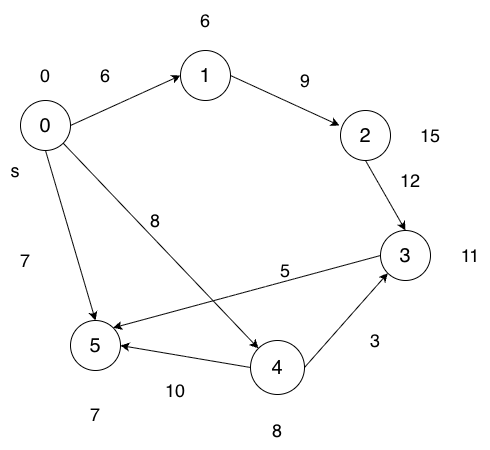

The diagram above was exported from draw.io. Its source (the exported page's mxGraphModel, read from the mxfile embedded in the PNG):
<mxGraphModel dx="976" dy="565" grid="1" gridSize="10" guides="1" tooltips="1" connect="1" arrows="1" fold="1" page="1" pageScale="1" pageWidth="827" pageHeight="1169" math="0" shadow="0">
  <root>
    <mxCell id="0" />
    <mxCell id="1" parent="0" />
    <mxCell id="DePy2Q2ZPgttYAn2OyDl-8" edge="1" parent="1" source="DePy2Q2ZPgttYAn2OyDl-1" style="rounded=0;orthogonalLoop=1;jettySize=auto;html=1;exitX=0.5;exitY=1;exitDx=0;exitDy=0;entryX=0.5;entryY=0;entryDx=0;entryDy=0;strokeColor=default;align=center;verticalAlign=middle;fontFamily=Helvetica;fontSize=11;fontColor=default;labelBackgroundColor=default;endArrow=classic;fillColor=default;" target="DePy2Q2ZPgttYAn2OyDl-5">
      <mxGeometry relative="1" as="geometry" />
    </mxCell>
    <mxCell id="DePy2Q2ZPgttYAn2OyDl-9" edge="1" parent="1" source="DePy2Q2ZPgttYAn2OyDl-1" style="rounded=0;orthogonalLoop=1;jettySize=auto;html=1;exitX=1;exitY=1;exitDx=0;exitDy=0;entryX=0;entryY=0;entryDx=0;entryDy=0;strokeColor=default;align=center;verticalAlign=middle;fontFamily=Helvetica;fontSize=11;fontColor=default;labelBackgroundColor=default;endArrow=classic;fillColor=default;" target="DePy2Q2ZPgttYAn2OyDl-7">
      <mxGeometry relative="1" as="geometry" />
    </mxCell>
    <mxCell id="DePy2Q2ZPgttYAn2OyDl-10" edge="1" parent="1" source="DePy2Q2ZPgttYAn2OyDl-1" style="rounded=0;orthogonalLoop=1;jettySize=auto;html=1;exitX=1;exitY=0.5;exitDx=0;exitDy=0;entryX=0;entryY=0.5;entryDx=0;entryDy=0;strokeColor=default;align=center;verticalAlign=middle;fontFamily=Helvetica;fontSize=11;fontColor=default;labelBackgroundColor=default;endArrow=classic;fillColor=default;" target="DePy2Q2ZPgttYAn2OyDl-2">
      <mxGeometry relative="1" as="geometry" />
    </mxCell>
    <mxCell id="DePy2Q2ZPgttYAn2OyDl-1" parent="1" style="ellipse;whiteSpace=wrap;html=1;aspect=fixed;strokeColor=default;rounded=0;align=center;verticalAlign=middle;fontFamily=Helvetica;fontSize=11;fontColor=default;labelBackgroundColor=default;" value="&lt;span style=&quot;font-size: 20px;&quot;&gt;0&lt;/span&gt;" vertex="1">
      <mxGeometry height="50" width="50" x="180" y="130" as="geometry" />
    </mxCell>
    <mxCell id="DePy2Q2ZPgttYAn2OyDl-2" parent="1" style="ellipse;whiteSpace=wrap;html=1;aspect=fixed;rounded=0;strokeColor=default;align=center;verticalAlign=middle;fontFamily=Helvetica;fontSize=11;fontColor=default;labelBackgroundColor=default;fillColor=default;" value="&lt;span style=&quot;font-size: 20px;&quot;&gt;1&lt;/span&gt;" vertex="1">
      <mxGeometry height="50" width="50" x="340" y="80" as="geometry" />
    </mxCell>
    <mxCell id="DePy2Q2ZPgttYAn2OyDl-12" edge="1" parent="1" source="DePy2Q2ZPgttYAn2OyDl-3" style="rounded=0;orthogonalLoop=1;jettySize=auto;html=1;exitX=0.5;exitY=1;exitDx=0;exitDy=0;entryX=0.5;entryY=0;entryDx=0;entryDy=0;" target="DePy2Q2ZPgttYAn2OyDl-6">
      <mxGeometry relative="1" as="geometry" />
    </mxCell>
    <mxCell id="DePy2Q2ZPgttYAn2OyDl-3" parent="1" style="ellipse;whiteSpace=wrap;html=1;aspect=fixed;strokeColor=default;align=center;verticalAlign=middle;fontFamily=Helvetica;fontSize=11;fontColor=default;fillColor=default;rounded=0;labelBackgroundColor=default;" value="&lt;span style=&quot;font-size: 20px;&quot;&gt;2&lt;/span&gt;" vertex="1">
      <mxGeometry height="50" width="50" x="500" y="140" as="geometry" />
    </mxCell>
    <mxCell id="DePy2Q2ZPgttYAn2OyDl-5" parent="1" style="ellipse;whiteSpace=wrap;html=1;aspect=fixed;rounded=0;strokeColor=default;align=center;verticalAlign=middle;fontFamily=Helvetica;fontSize=11;fontColor=default;labelBackgroundColor=default;fillColor=default;" value="&lt;font style=&quot;font-size: 20px;&quot;&gt;5&lt;/font&gt;" vertex="1">
      <mxGeometry height="50" width="50" x="230" y="350" as="geometry" />
    </mxCell>
    <mxCell id="DePy2Q2ZPgttYAn2OyDl-14" edge="1" parent="1" source="DePy2Q2ZPgttYAn2OyDl-6" style="rounded=0;orthogonalLoop=1;jettySize=auto;html=1;exitX=0;exitY=0.5;exitDx=0;exitDy=0;entryX=1;entryY=0;entryDx=0;entryDy=0;" target="DePy2Q2ZPgttYAn2OyDl-5">
      <mxGeometry relative="1" as="geometry" />
    </mxCell>
    <mxCell id="DePy2Q2ZPgttYAn2OyDl-6" parent="1" style="ellipse;whiteSpace=wrap;html=1;aspect=fixed;rounded=0;strokeColor=default;align=center;verticalAlign=middle;fontFamily=Helvetica;fontSize=11;fontColor=default;labelBackgroundColor=default;fillColor=default;" value="&lt;span style=&quot;font-size: 20px;&quot;&gt;3&lt;/span&gt;" vertex="1">
      <mxGeometry height="50" width="50" x="540" y="260" as="geometry" />
    </mxCell>
    <mxCell id="DePy2Q2ZPgttYAn2OyDl-13" edge="1" parent="1" source="DePy2Q2ZPgttYAn2OyDl-7" style="rounded=0;orthogonalLoop=1;jettySize=auto;html=1;exitX=1;exitY=0.5;exitDx=0;exitDy=0;entryX=0;entryY=1;entryDx=0;entryDy=0;strokeColor=default;align=center;verticalAlign=middle;fontFamily=Helvetica;fontSize=11;fontColor=default;labelBackgroundColor=default;fillColor=default;endArrow=classic;" target="DePy2Q2ZPgttYAn2OyDl-6">
      <mxGeometry relative="1" as="geometry" />
    </mxCell>
    <mxCell id="DePy2Q2ZPgttYAn2OyDl-15" edge="1" parent="1" source="DePy2Q2ZPgttYAn2OyDl-7" style="rounded=0;orthogonalLoop=1;jettySize=auto;html=1;exitX=0;exitY=0.5;exitDx=0;exitDy=0;entryX=1;entryY=0.5;entryDx=0;entryDy=0;" target="DePy2Q2ZPgttYAn2OyDl-5">
      <mxGeometry relative="1" as="geometry" />
    </mxCell>
    <mxCell id="DePy2Q2ZPgttYAn2OyDl-7" parent="1" style="ellipse;whiteSpace=wrap;html=1;aspect=fixed;rounded=0;strokeColor=default;align=center;verticalAlign=middle;fontFamily=Helvetica;fontSize=11;fontColor=default;labelBackgroundColor=default;fillColor=default;" value="&lt;span style=&quot;font-size: 20px;&quot;&gt;4&lt;/span&gt;" vertex="1">
      <mxGeometry height="54" width="54" x="410" y="370" as="geometry" />
    </mxCell>
    <mxCell id="DePy2Q2ZPgttYAn2OyDl-11" edge="1" parent="1" source="DePy2Q2ZPgttYAn2OyDl-2" style="rounded=0;orthogonalLoop=1;jettySize=auto;html=1;exitX=1;exitY=0.5;exitDx=0;exitDy=0;entryX=-0.02;entryY=0.3;entryDx=0;entryDy=0;entryPerimeter=0;strokeColor=default;align=center;verticalAlign=middle;fontFamily=Helvetica;fontSize=11;fontColor=default;labelBackgroundColor=default;endArrow=classic;fillColor=default;" target="DePy2Q2ZPgttYAn2OyDl-3">
      <mxGeometry relative="1" as="geometry" />
    </mxCell>
    <mxCell id="DePy2Q2ZPgttYAn2OyDl-16" parent="1" style="text;html=1;whiteSpace=wrap;strokeColor=none;fillColor=none;align=center;verticalAlign=middle;rounded=0;autosize=1;resizable=0;" value="&lt;font style=&quot;font-size: 18px;&quot;&gt;6&lt;/font&gt;" vertex="1">
      <mxGeometry height="40" width="30" x="250" y="85" as="geometry" />
    </mxCell>
    <mxCell id="DePy2Q2ZPgttYAn2OyDl-17" parent="1" style="text;html=1;whiteSpace=wrap;strokeColor=none;fillColor=none;align=center;verticalAlign=middle;rounded=0;autosize=1;resizable=0;" value="&lt;font style=&quot;font-size: 18px;&quot;&gt;9&lt;/font&gt;" vertex="1">
      <mxGeometry height="40" width="30" x="450" y="90" as="geometry" />
    </mxCell>
    <mxCell id="DePy2Q2ZPgttYAn2OyDl-18" parent="1" style="text;html=1;whiteSpace=wrap;strokeColor=none;fillColor=none;align=center;verticalAlign=middle;rounded=0;autosize=1;resizable=0;" value="&lt;font style=&quot;font-size: 18px;&quot;&gt;12&lt;/font&gt;" vertex="1">
      <mxGeometry height="40" width="40" x="550" y="190" as="geometry" />
    </mxCell>
    <mxCell id="DePy2Q2ZPgttYAn2OyDl-19" parent="1" style="text;html=1;whiteSpace=wrap;strokeColor=none;fillColor=none;align=center;verticalAlign=middle;rounded=0;autosize=1;resizable=0;" value="&lt;font style=&quot;font-size: 18px;&quot;&gt;3&lt;/font&gt;" vertex="1">
      <mxGeometry height="40" width="30" x="520" y="350" as="geometry" />
    </mxCell>
    <mxCell id="DePy2Q2ZPgttYAn2OyDl-20" parent="1" style="text;html=1;whiteSpace=wrap;strokeColor=none;fillColor=none;align=center;verticalAlign=middle;rounded=0;autosize=1;resizable=0;" value="&lt;font style=&quot;font-size: 18px;&quot;&gt;5&lt;/font&gt;" vertex="1">
      <mxGeometry height="40" width="30" x="430" y="280" as="geometry" />
    </mxCell>
    <mxCell id="DePy2Q2ZPgttYAn2OyDl-21" parent="1" style="text;html=1;whiteSpace=wrap;strokeColor=none;fillColor=none;align=center;verticalAlign=middle;rounded=0;autosize=1;resizable=0;" value="&lt;font style=&quot;font-size: 18px;&quot;&gt;8&lt;/font&gt;" vertex="1">
      <mxGeometry height="40" width="30" x="300" y="230" as="geometry" />
    </mxCell>
    <mxCell id="DePy2Q2ZPgttYAn2OyDl-22" parent="1" style="text;html=1;whiteSpace=wrap;strokeColor=none;fillColor=none;align=center;verticalAlign=middle;rounded=0;autosize=1;resizable=0;" value="&lt;font style=&quot;font-size: 18px;&quot;&gt;7&lt;/font&gt;" vertex="1">
      <mxGeometry height="40" width="30" x="170" y="270" as="geometry" />
    </mxCell>
    <mxCell id="DePy2Q2ZPgttYAn2OyDl-23" parent="1" style="text;html=1;whiteSpace=wrap;strokeColor=none;fillColor=none;align=center;verticalAlign=middle;rounded=0;autosize=1;resizable=0;" value="&lt;font style=&quot;font-size: 18px;&quot;&gt;10&lt;/font&gt;" vertex="1">
      <mxGeometry height="40" width="40" x="315" y="400" as="geometry" />
    </mxCell>
    <mxCell id="DePy2Q2ZPgttYAn2OyDl-30" parent="1" style="text;html=1;whiteSpace=wrap;strokeColor=none;fillColor=none;align=center;verticalAlign=middle;rounded=0;autosize=1;resizable=0;" value="&lt;font style=&quot;font-size: 18px;&quot;&gt;s&lt;/font&gt;" vertex="1">
      <mxGeometry height="40" width="30" x="160" y="180" as="geometry" />
    </mxCell>
    <mxCell id="DePy2Q2ZPgttYAn2OyDl-31" parent="1" style="text;html=1;whiteSpace=wrap;strokeColor=none;fillColor=none;align=center;verticalAlign=middle;rounded=0;autosize=1;resizable=0;" value="&lt;font style=&quot;font-size: 18px;&quot;&gt;0&lt;/font&gt;" vertex="1">
      <mxGeometry height="40" width="30" x="190" y="85" as="geometry" />
    </mxCell>
    <mxCell id="DePy2Q2ZPgttYAn2OyDl-32" parent="1" style="text;html=1;whiteSpace=wrap;strokeColor=none;fillColor=none;align=center;verticalAlign=middle;rounded=0;autosize=1;resizable=0;" value="&lt;font style=&quot;font-size: 18px;&quot;&gt;6&lt;/font&gt;" vertex="1">
      <mxGeometry height="40" width="30" x="350" y="30" as="geometry" />
    </mxCell>
    <mxCell id="DePy2Q2ZPgttYAn2OyDl-33" parent="1" style="text;html=1;whiteSpace=wrap;strokeColor=none;fillColor=none;align=center;verticalAlign=middle;rounded=0;autosize=1;resizable=0;" value="&lt;font style=&quot;font-size: 18px;&quot;&gt;15&lt;/font&gt;" vertex="1">
      <mxGeometry height="40" width="40" x="570" y="145" as="geometry" />
    </mxCell>
    <mxCell id="DePy2Q2ZPgttYAn2OyDl-34" parent="1" style="text;html=1;whiteSpace=wrap;strokeColor=none;fillColor=none;align=center;verticalAlign=middle;rounded=0;autosize=1;resizable=0;" value="&lt;font style=&quot;font-size: 18px;&quot;&gt;11&lt;/font&gt;" vertex="1">
      <mxGeometry height="40" width="40" x="610" y="265" as="geometry" />
    </mxCell>
    <mxCell id="DePy2Q2ZPgttYAn2OyDl-37" parent="1" style="text;html=1;whiteSpace=wrap;strokeColor=none;fillColor=none;align=center;verticalAlign=middle;rounded=0;autosize=1;resizable=0;" value="&lt;font style=&quot;font-size: 18px;&quot;&gt;8&lt;/font&gt;" vertex="1">
      <mxGeometry height="40" width="30" x="422" y="440" as="geometry" />
    </mxCell>
    <mxCell id="DePy2Q2ZPgttYAn2OyDl-38" parent="1" style="text;html=1;whiteSpace=wrap;strokeColor=none;fillColor=none;align=center;verticalAlign=middle;rounded=0;autosize=1;resizable=0;" value="&lt;font style=&quot;font-size: 18px;&quot;&gt;7&lt;/font&gt;" vertex="1">
      <mxGeometry height="40" width="30" x="240" y="424" as="geometry" />
    </mxCell>
  </root>
</mxGraphModel>